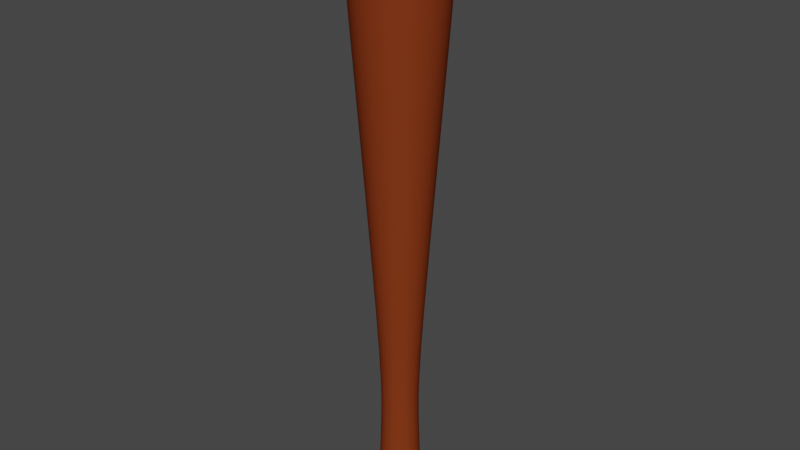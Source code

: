 # Source: bonk_bat.blend  (saved by Blender 3.6.11; exported with 4.5.12 LTS)
import bpy
from mathutils import Matrix  # noqa: F401  (used for matrix-valued properties, if any)

bpy.ops.wm.read_factory_settings(use_empty=True)
scene = bpy.context.scene
scene.name = 'Scene'

# ---- collections
col_collection = bpy.data.collections.new('Collection'); scene.collection.children.link(col_collection)

# ---- materials (node trees are filled in below, after node groups)
mat_material_001 = bpy.data.materials.new('Material.001')
mat_material_001.use_transparent_shadow = False

# ---- node groups
ng_auto_smooth = bpy.data.node_groups.new('Auto Smooth', 'GeometryNodeTree')
_s = ng_auto_smooth.interface.new_socket(name='Geometry', in_out='OUTPUT', socket_type='NodeSocketGeometry')
_s = ng_auto_smooth.interface.new_socket(name='Geometry', in_out='INPUT', socket_type='NodeSocketGeometry')
_s = ng_auto_smooth.interface.new_socket(name='Angle', in_out='INPUT', socket_type='NodeSocketFloat')
_s.subtype = 'ANGLE'
_s.min_value = 0.0
_s.max_value = 3.142
ng_auto_smooth.is_modifier = True
_N = ng_auto_smooth.nodes; _L = ng_auto_smooth.links
n0 = _N.new('NodeGroupOutput'); n0.name = 'Group Output'; n0.location = (480, -100)
n1 = _N.new('NodeGroupInput'); n1.name = 'Group Input'; n1.location = (-420, -300)
n2 = _N.new('NodeGroupInput'); n2.name = 'Group Input.001'; n2.location = (-60, -100)
n3 = _N.new('GeometryNodeSetShadeSmooth'); n3.name = 'Set Shade Smooth'; n3.location = (120, -100)
n3.domain = 'EDGE'
n4 = _N.new('GeometryNodeSetShadeSmooth'); n4.name = 'Set Shade Smooth.001'; n4.location = (300, -100)
n5 = _N.new('GeometryNodeInputMeshEdgeAngle'); n5.name = 'Edge Angle'; n5.location = (-420, -220)
n6 = _N.new('GeometryNodeInputEdgeSmooth'); n6.name = 'Is Edge Smooth'; n6.location = (-60, -160)
n7 = _N.new('GeometryNodeInputShadeSmooth'); n7.name = 'Is Face Smooth'; n7.location = (-240, -340)
n8 = _N.new('FunctionNodeBooleanMath'); n8.name = 'Boolean Math'; n8.location = (-60, -220)
n9 = _N.new('FunctionNodeCompare'); n9.name = 'Compare'; n9.location = (-240, -180)
n9.operation = 'LESS_EQUAL'
_L.new(n5.outputs[0], n9.inputs[0])
_L.new(n4.outputs[0], n0.inputs[0])
_L.new(n1.outputs[1], n9.inputs[1])
_L.new(n9.outputs[0], n8.inputs[0])
_L.new(n7.outputs[0], n8.inputs[1])
_L.new(n2.outputs[0], n3.inputs[0])
_L.new(n6.outputs[0], n3.inputs[1])
_L.new(n3.outputs[0], n4.inputs[0])
_L.new(n8.outputs[0], n3.inputs[2])
n0.is_active_output = True

# ---- material node trees
mat_material_001.use_nodes = True; mat_material_001.node_tree.nodes.clear()
_N = mat_material_001.node_tree.nodes; _L = mat_material_001.node_tree.links
n0 = _N.new('ShaderNodeBsdfPrincipled'); n0.name = 'Principled BSDF'; n0.location = (10, 300)
n0.distribution = 'GGX'
n0.subsurface_method = 'RANDOM_WALK_SKIN'
n0.inputs[0].default_value = (0.214, 0.03895, 0.01023, 1.0)
n0.inputs[2].default_value = 1.0
n0.inputs[3].default_value = 1.45
n0.inputs[11].default_value = 1.134
n0.inputs[13].default_value = 0.0
n0.inputs[27].default_value = (0.0, 0.0, 0.0, 1.0)
n0.inputs[28].default_value = 1.0
n1 = _N.new('ShaderNodeOutputMaterial'); n1.name = 'Material Output'; n1.location = (300, 300)
_L.new(n0.outputs[0], n1.inputs[0])
n1.is_active_output = True

# ---- world
world_world = bpy.data.worlds.new('World'); scene.world = world_world
world_world.use_nodes = True; world_world.node_tree.nodes.clear()
_N = world_world.node_tree.nodes; _L = world_world.node_tree.links
n0 = _N.new('ShaderNodeOutputWorld'); n0.name = 'World Output'; n0.location = (300, 300)
n1 = _N.new('ShaderNodeBackground'); n1.name = 'Background'; n1.location = (10, 300)
n1.inputs[0].default_value = (0.05088, 0.05088, 0.05088, 1.0)
_L.new(n1.outputs[0], n0.inputs[0])
n0.is_active_output = True
world_world.color = (0.05088, 0.05088, 0.05088)
world_world.use_sun_shadow = False
world_world.sun_shadow_jitter_overblur = 0.0

# ---- meshes
me_cylinder = bpy.data.meshes.new('Cylinder')
me_cylinder.from_pydata([(0.0009882, 0.3991, -4.637), (0.0009882, 0.8933, 5.925), (0.07885, 0.3914, -4.637), (0.1753, 0.8761, 5.925), (0.1537, 0.3687, -4.637), (0.3428, 0.8253, 5.925), (0.2227, 0.3319, -4.637), (0.4973, 0.7427, 5.925), (0.2832, 0.2822, -4.637), (0.6326, 0.6316, 5.925), (0.3328, 0.2217, -4.637), (0.7437, 0.4963, 5.925), (0.3697, 0.1527, -4.637), (0.8262, 0.3418, 5.925), (0.3924, 0.07786, -4.637), (0.8771, 0.1743, 5.925), (0.4001, -2.144e-09, -4.637), (0.8942, -5.115e-09, 5.925), (0.3924, -0.07786, -4.637), (0.8771, -0.1743, 5.925), (0.3697, -0.1527, -4.637), (0.8262, -0.3418, 5.925), (0.3328, -0.2217, -4.637), (0.7437, -0.4963, 5.925), (0.2832, -0.2822, -4.637), (0.6326, -0.6316, 5.925), (0.2227, -0.3319, -4.637), (0.4973, -0.7427, 5.925), (0.1537, -0.3687, -4.637), (0.3428, -0.8253, 5.925), (0.07885, -0.3914, -4.637), (0.1753, -0.8761, 5.925), (0.0009882, -0.3991, -4.637), (0.0009882, -0.8933, 5.925), (-0.07688, -0.3914, -4.637), (-0.1733, -0.8761, 5.925), (-0.1517, -0.3687, -4.637), (-0.3408, -0.8253, 5.925), (-0.2207, -0.3319, -4.637), (-0.4953, -0.7427, 5.925), (-0.2812, -0.2822, -4.637), (-0.6306, -0.6316, 5.925), (-0.3309, -0.2217, -4.637), (-0.7417, -0.4963, 5.925), (-0.3677, -0.1527, -4.637), (-0.8243, -0.3418, 5.925), (-0.3905, -0.07786, -4.824), (-0.8751, -0.1743, 5.925), (-0.3981, -2.144e-09, -4.637), (-0.8923, -5.115e-09, 5.925), (-0.3905, 0.07786, -4.637), (-0.8751, 0.1743, 5.925), (-0.3677, 0.1527, -4.637), (-0.8243, 0.3418, 5.925), (-0.3309, 0.2217, -4.637), (-0.7417, 0.4963, 5.925), (-0.2812, 0.2822, -4.637), (-0.6306, 0.6316, 5.925), (-0.2207, 0.3319, -4.637), (-0.4953, 0.7427, 5.925), (-0.1517, 0.3687, -4.637), (-0.3408, 0.8253, 5.925), (-0.07688, 0.3914, -4.637), (-0.1733, 0.8761, 5.925), (0.0009882, 0.3403, -1.913), (0.06738, 0.3338, -1.913), (0.1312, 0.3144, -1.913), (0.1901, 0.283, -1.913), (0.2416, 0.2406, -1.913), (0.284, 0.1891, -1.913), (0.3154, 0.1302, -1.913), (0.3348, 0.06639, -1.913), (0.3413, -6.361e-09, -1.913), (0.3348, -0.06639, -1.913), (0.3154, -0.1302, -1.913), (0.284, -0.1891, -1.913), (0.2416, -0.2406, -1.913), (0.1901, -0.283, -1.913), (0.1312, -0.3144, -1.913), (0.06738, -0.3338, -1.913), (0.0009882, -0.3403, -1.913), (-0.06541, -0.3338, -1.913), (-0.1292, -0.3144, -1.913), (-0.1881, -0.283, -1.913), (-0.2397, -0.2406, -1.913), (-0.282, -0.1891, -1.913), (-0.3134, -0.1302, -1.913), (-0.3328, -0.06639, -2.1), (-0.3393, -6.361e-09, -1.913), (-0.3328, 0.06639, -1.913), (-0.3134, 0.1302, -1.913), (-0.282, 0.1891, -1.913), (-0.2397, 0.2406, -1.913), (-0.1881, 0.283, -1.913), (-0.1292, 0.3144, -1.913), (-0.06541, 0.3338, -1.913), (0.06738, 0.3338, -3.172), (0.1312, 0.3144, -3.172), (0.1901, 0.283, -3.172), (0.2416, 0.2406, -3.172), (0.284, 0.1891, -3.172), (0.3154, 0.1302, -3.172), (0.3348, 0.06639, -3.172), (0.3413, -6.361e-09, -3.172), (0.3348, -0.06639, -3.172), (0.3154, -0.1302, -3.172), (0.284, -0.1891, -3.172), (0.2416, -0.2406, -3.172), (0.1901, -0.283, -3.172), (0.1312, -0.3144, -3.172), (0.06738, -0.3338, -3.172), (0.0009882, -0.3403, -3.172), (-0.06541, -0.3338, -3.172), (-0.1292, -0.3144, -3.172), (-0.1881, -0.283, -3.172), (-0.2397, -0.2406, -3.172), (-0.282, -0.1891, -3.172), (-0.3134, -0.1302, -3.172), (-0.3328, -0.06639, -3.36), (-0.3393, -6.361e-09, -3.172), (-0.3328, 0.06639, -3.172), (-0.3134, 0.1302, -3.172), (-0.282, 0.1891, -3.172), (-0.2397, 0.2406, -3.172), (-0.1881, 0.283, -3.172), (-0.1292, 0.3144, -3.172), (-0.06541, 0.3338, -3.172), (0.0009882, 0.3403, -3.172), (0.0009883, 0.4131, -4.671), (0.08158, 0.4052, -4.671), (0.1591, 0.3817, -4.671), (0.2305, 0.3435, -4.671), (0.2931, 0.2921, -4.671), (0.3445, 0.2295, -4.671), (0.3827, 0.1581, -4.671), (0.4062, 0.0806, -4.671), (0.4141, 7.203e-09, -4.671), (0.4062, -0.0806, -4.671), (0.3827, -0.1581, -4.671), (0.3445, -0.2295, -4.671), (0.2931, -0.2921, -4.671), (0.2305, -0.3435, -4.671), (0.1591, -0.3817, -4.671), (0.08158, -0.4052, -4.671), (0.0009883, -0.4131, -4.671), (-0.07961, -0.4052, -4.671), (-0.1571, -0.3817, -4.671), (-0.2285, -0.3435, -4.671), (-0.2911, -0.2921, -4.671), (-0.3425, -0.2295, -4.671), (-0.3807, -0.1581, -4.671), (-0.5096, -0.0806, -4.859), (-0.4121, 7.203e-09, -4.671), (-0.4042, 0.0806, -4.671), (-0.3807, 0.1581, -4.671), (-0.3425, 0.2295, -4.671), (-0.2911, 0.2921, -4.671), (-0.2285, 0.3435, -4.671), (-0.1571, 0.3817, -4.671), (-0.07961, 0.4052, -4.671), (0.0009883, 0.4131, -4.803), (0.08158, 0.4052, -4.803), (0.1591, 0.3817, -4.803), (0.2305, 0.3435, -4.803), (0.2931, 0.2921, -4.803), (0.3445, 0.2295, -4.803), (0.3827, 0.1581, -4.803), (0.4062, 0.0806, -4.803), (0.4141, 7.203e-09, -4.803), (0.4062, -0.0806, -4.803), (0.3827, -0.1581, -4.803), (0.3445, -0.2295, -4.803), (0.2931, -0.2921, -4.803), (0.2305, -0.3435, -4.803), (0.1591, -0.3817, -4.803), (0.08158, -0.4052, -4.803), (0.0009883, -0.4131, -4.803), (-0.07961, -0.4052, -4.803), (-0.1571, -0.3817, -4.803), (-0.2285, -0.3435, -4.803), (-0.2911, -0.2921, -4.803), (-0.3425, -0.2295, -4.803), (-0.3807, -0.1581, -4.803), (-0.5096, -0.0806, -4.991), (-0.4121, 7.203e-09, -4.803), (-0.4042, 0.0806, -4.803), (-0.3807, 0.1581, -4.803), (-0.3425, 0.2295, -4.803), (-0.2911, 0.2921, -4.803), (-0.2285, 0.3435, -4.803), (-0.1571, 0.3817, -4.803), (-0.07961, 0.4052, -4.803), (0.0009883, 0.3503, -4.837), (0.06934, 0.3436, -4.837), (0.1351, 0.3237, -4.837), (0.1956, 0.2913, -4.837), (0.2487, 0.2477, -4.837), (0.2923, 0.1946, -4.837), (0.3247, 0.1341, -4.837), (0.3446, 0.06835, -4.837), (0.3513, 6.643e-09, -4.837), (0.3446, -0.06835, -4.837), (0.3247, -0.1341, -4.837), (0.2923, -0.1946, -4.837), (0.2487, -0.2477, -4.837), (0.1956, -0.2913, -4.837), (0.1351, -0.3237, -4.837), (0.06934, -0.3436, -4.837), (0.0009883, -0.3503, -4.837), (-0.06736, -0.3436, -4.837), (-0.1331, -0.3237, -4.837), (-0.1937, -0.2913, -4.837), (-0.2467, -0.2477, -4.837), (-0.2903, -0.1946, -4.837), (-0.3227, -0.1341, -4.837), (-0.448, -0.06835, -5.025), (-0.3494, 6.643e-09, -4.837), (-0.3426, 0.06835, -4.837), (-0.3227, 0.1341, -4.837), (-0.2903, 0.1946, -4.837), (-0.2467, 0.2477, -4.837), (-0.1937, 0.2913, -4.837), (-0.1331, 0.3237, -4.837), (-0.06736, 0.3436, -4.837), (0.0009881, 0.702, 6.241), (0.138, 0.6886, 6.241), (0.2697, 0.6486, 6.241), (0.391, 0.5837, 6.241), (0.4974, 0.4964, 6.241), (0.5847, 0.39, 6.241), (0.6496, 0.2687, 6.241), (0.6895, 0.137, 6.241), (0.703, -5.455e-09, 6.241), (0.6895, -0.137, 6.241), (0.6496, -0.2687, 6.241), (0.5847, -0.39, 6.241), (0.4974, -0.4964, 6.241), (0.391, -0.5837, 6.241), (0.2697, -0.6486, 6.241), (0.138, -0.6886, 6.241), (0.0009881, -0.702, 6.241), (-0.136, -0.6886, 6.241), (-0.2677, -0.6486, 6.241), (-0.389, -0.5837, 6.241), (-0.4954, -0.4964, 6.241), (-0.5827, -0.39, 6.241), (-0.6476, -0.2687, 6.241), (-0.6876, -0.137, 6.054), (-0.7011, -5.455e-09, 6.241), (-0.6876, 0.137, 6.241), (-0.6476, 0.2687, 6.241), (-0.5827, 0.39, 6.241), (-0.4954, 0.4964, 6.241), (-0.389, 0.5837, 6.241), (-0.2677, 0.6486, 6.241), (-0.136, 0.6886, 6.241), (0.0009881, 0.286, 6.431), (0.05678, 0.2805, 6.431), (0.1104, 0.2642, 6.431), (0.1599, 0.2378, 6.431), (0.2032, 0.2022, 6.431), (0.2388, 0.1589, 6.431), (0.2652, 0.1094, 6.431), (0.2815, 0.05579, 6.431), (0.287, -5.092e-09, 6.431), (0.2815, -0.05579, 6.431), (0.2652, -0.1094, 6.431), (0.2388, -0.1589, 6.431), (0.2032, -0.2022, 6.431), (0.1599, -0.2378, 6.431), (0.1104, -0.2642, 6.431), (0.05678, -0.2805, 6.431), (0.0009881, -0.286, 6.431), (-0.0548, -0.2805, 6.431), (-0.1084, -0.2642, 6.431), (-0.1579, -0.2378, 6.431), (-0.2012, -0.2022, 6.431), (-0.2368, -0.1589, 6.431), (-0.2632, -0.1094, 6.431), (-0.2795, -0.05579, 6.243), (-0.285, -5.092e-09, 6.431), (-0.2795, 0.05579, 6.431), (-0.2632, 0.1094, 6.431), (-0.2368, 0.1589, 6.431), (-0.2012, 0.2022, 6.431), (-0.1579, 0.2378, 6.431), (-0.1084, 0.2642, 6.431), (-0.0548, 0.2805, 6.431), (0.0009882, 0.8977, 5.49), (0.1761, 0.8805, 5.49), (0.3445, 0.8294, 5.49), (0.4997, 0.7464, 5.49), (0.6358, 0.6348, 5.49), (0.7474, 0.4987, 5.49), (0.8304, 0.3435, 5.49), (0.8814, 0.1751, 5.49), (0.8987, -4.506e-09, 5.49), (0.8814, -0.1751, 5.49), (0.8304, -0.3435, 5.49), (0.7474, -0.4987, 5.49), (0.6358, -0.6348, 5.49), (0.4997, -0.7464, 5.49), (0.3445, -0.8294, 5.49), (0.1761, -0.8805, 5.49), (0.0009882, -0.8977, 5.49), (-0.1741, -0.8805, 5.49), (-0.3425, -0.8294, 5.49), (-0.4977, -0.7464, 5.49), (-0.6338, -0.6348, 5.49), (-0.7454, -0.4987, 5.49), (-0.8284, -0.3435, 5.49), (-0.8795, -0.1751, 5.302), (-0.8967, -4.506e-09, 5.49), (-0.8795, 0.1751, 5.49), (-0.8284, 0.3435, 5.49), (-0.7454, 0.4987, 5.49), (-0.6338, 0.6348, 5.49), (-0.4977, 0.7464, 5.49), (-0.3425, 0.8294, 5.49), (-0.1741, 0.8805, 5.49)], [], [(288, 1, 3, 289), (289, 3, 5, 290), (290, 5, 7, 291), (291, 7, 9, 292), (292, 9, 11, 293), (293, 11, 13, 294), (294, 13, 15, 295), (295, 15, 17, 296), (296, 17, 19, 297), (297, 19, 21, 298), (298, 21, 23, 299), (299, 23, 25, 300), (300, 25, 27, 301), (301, 27, 29, 302), (302, 29, 31, 303), (303, 31, 33, 304), (304, 33, 35, 305), (305, 35, 37, 306), (306, 37, 39, 307), (307, 39, 41, 308), (308, 41, 43, 309), (309, 43, 45, 310), (310, 45, 47, 311), (311, 47, 49, 312), (312, 49, 51, 313), (313, 51, 53, 314), (314, 53, 55, 315), (315, 55, 57, 316), (316, 57, 59, 317), (317, 59, 61, 318), (11, 9, 228, 229), (318, 61, 63, 319), (319, 63, 1, 288), (6, 8, 132, 131), (126, 95, 64, 127), (125, 94, 95, 126), (124, 93, 94, 125), (123, 92, 93, 124), (122, 91, 92, 123), (121, 90, 91, 122), (120, 89, 90, 121), (119, 88, 89, 120), (118, 87, 88, 119), (117, 86, 87, 118), (116, 85, 86, 117), (115, 84, 85, 116), (114, 83, 84, 115), (113, 82, 83, 114), (112, 81, 82, 113), (111, 80, 81, 112), (110, 79, 80, 111), (109, 78, 79, 110), (108, 77, 78, 109), (107, 76, 77, 108), (106, 75, 76, 107), (105, 74, 75, 106), (104, 73, 74, 105), (103, 72, 73, 104), (102, 71, 72, 103), (101, 70, 71, 102), (100, 69, 70, 101), (99, 68, 69, 100), (98, 67, 68, 99), (97, 66, 67, 98), (96, 65, 66, 97), (127, 64, 65, 96), (0, 127, 96, 2), (2, 96, 97, 4), (4, 97, 98, 6), (6, 98, 99, 8), (8, 99, 100, 10), (10, 100, 101, 12), (12, 101, 102, 14), (14, 102, 103, 16), (16, 103, 104, 18), (18, 104, 105, 20), (20, 105, 106, 22), (22, 106, 107, 24), (24, 107, 108, 26), (26, 108, 109, 28), (28, 109, 110, 30), (30, 110, 111, 32), (32, 111, 112, 34), (34, 112, 113, 36), (36, 113, 114, 38), (38, 114, 115, 40), (40, 115, 116, 42), (42, 116, 117, 44), (44, 117, 118, 46), (46, 118, 119, 48), (48, 119, 120, 50), (50, 120, 121, 52), (52, 121, 122, 54), (54, 122, 123, 56), (56, 123, 124, 58), (58, 124, 125, 60), (60, 125, 126, 62), (62, 126, 127, 0), (128, 129, 161, 160), (24, 26, 141, 140), (42, 44, 150, 149), (60, 62, 159, 158), (16, 18, 137, 136), (34, 36, 146, 145), (52, 54, 155, 154), (8, 10, 133, 132), (26, 28, 142, 141), (44, 46, 151, 150), (0, 2, 129, 128), (62, 0, 128, 159), (18, 20, 138, 137), (36, 38, 147, 146), (54, 56, 156, 155), (10, 12, 134, 133), (28, 30, 143, 142), (46, 48, 152, 151), (2, 4, 130, 129), (20, 22, 139, 138), (38, 40, 148, 147), (56, 58, 157, 156), (12, 14, 135, 134), (30, 32, 144, 143), (48, 50, 153, 152), (4, 6, 131, 130), (22, 24, 140, 139), (40, 42, 149, 148), (58, 60, 158, 157), (14, 16, 136, 135), (32, 34, 145, 144), (50, 52, 154, 153), (163, 164, 196, 195), (155, 156, 188, 187), (142, 143, 175, 174), (129, 130, 162, 161), (156, 157, 189, 188), (143, 144, 176, 175), (130, 131, 163, 162), (157, 158, 190, 189), (144, 145, 177, 176), (131, 132, 164, 163), (158, 159, 191, 190), (145, 146, 178, 177), (132, 133, 165, 164), (159, 128, 160, 191), (146, 147, 179, 178), (133, 134, 166, 165), (147, 148, 180, 179), (134, 135, 167, 166), (148, 149, 181, 180), (135, 136, 168, 167), (149, 150, 182, 181), (136, 137, 169, 168), (150, 151, 183, 182), (137, 138, 170, 169), (151, 152, 184, 183), (138, 139, 171, 170), (152, 153, 185, 184), (139, 140, 172, 171), (153, 154, 186, 185), (140, 141, 173, 172), (154, 155, 187, 186), (141, 142, 174, 173), (192, 193, 194, 195, 196, 197, 198, 199, 200, 201, 202, 203, 204, 205, 206, 207, 208, 209, 210, 211, 212, 213, 214, 215, 216, 217, 218, 219, 220, 221, 222, 223), (190, 191, 223, 222), (177, 178, 210, 209), (164, 165, 197, 196), (191, 160, 192, 223), (178, 179, 211, 210), (165, 166, 198, 197), (179, 180, 212, 211), (166, 167, 199, 198), (180, 181, 213, 212), (167, 168, 200, 199), (181, 182, 214, 213), (168, 169, 201, 200), (182, 183, 215, 214), (169, 170, 202, 201), (183, 184, 216, 215), (170, 171, 203, 202), (184, 185, 217, 216), (171, 172, 204, 203), (185, 186, 218, 217), (172, 173, 205, 204), (186, 187, 219, 218), (173, 174, 206, 205), (160, 161, 193, 192), (187, 188, 220, 219), (174, 175, 207, 206), (161, 162, 194, 193), (188, 189, 221, 220), (175, 176, 208, 207), (162, 163, 195, 194), (189, 190, 222, 221), (176, 177, 209, 208), (238, 237, 269, 270), (29, 27, 237, 238), (47, 45, 246, 247), (3, 1, 224, 225), (1, 63, 255, 224), (21, 19, 233, 234), (39, 37, 242, 243), (57, 55, 251, 252), (13, 11, 229, 230), (31, 29, 238, 239), (49, 47, 247, 248), (5, 3, 225, 226), (23, 21, 234, 235), (41, 39, 243, 244), (59, 57, 252, 253), (15, 13, 230, 231), (33, 31, 239, 240), (51, 49, 248, 249), (7, 5, 226, 227), (25, 23, 235, 236), (43, 41, 244, 245), (61, 59, 253, 254), (17, 15, 231, 232), (35, 33, 240, 241), (53, 51, 249, 250), (9, 7, 227, 228), (27, 25, 236, 237), (45, 43, 245, 246), (63, 61, 254, 255), (19, 17, 232, 233), (37, 35, 241, 242), (55, 53, 250, 251), (257, 256, 287, 286, 285, 284, 283, 282, 281, 280, 279, 278, 277, 276, 275, 274, 273, 272, 271, 270, 269, 268, 267, 266, 265, 264, 263, 262, 261, 260, 259, 258), (225, 224, 256, 257), (252, 251, 283, 284), (239, 238, 270, 271), (226, 225, 257, 258), (253, 252, 284, 285), (240, 239, 271, 272), (227, 226, 258, 259), (254, 253, 285, 286), (241, 240, 272, 273), (228, 227, 259, 260), (255, 254, 286, 287), (242, 241, 273, 274), (229, 228, 260, 261), (224, 255, 287, 256), (243, 242, 274, 275), (230, 229, 261, 262), (244, 243, 275, 276), (231, 230, 262, 263), (245, 244, 276, 277), (232, 231, 263, 264), (246, 245, 277, 278), (233, 232, 264, 265), (247, 246, 278, 279), (234, 233, 265, 266), (248, 247, 279, 280), (235, 234, 266, 267), (249, 248, 280, 281), (236, 235, 267, 268), (250, 249, 281, 282), (237, 236, 268, 269), (251, 250, 282, 283), (95, 319, 288, 64), (94, 318, 319, 95), (93, 317, 318, 94), (92, 316, 317, 93), (91, 315, 316, 92), (90, 314, 315, 91), (89, 313, 314, 90), (88, 312, 313, 89), (87, 311, 312, 88), (86, 310, 311, 87), (85, 309, 310, 86), (84, 308, 309, 85), (83, 307, 308, 84), (82, 306, 307, 83), (81, 305, 306, 82), (80, 304, 305, 81), (79, 303, 304, 80), (78, 302, 303, 79), (77, 301, 302, 78), (76, 300, 301, 77), (75, 299, 300, 76), (74, 298, 299, 75), (73, 297, 298, 74), (72, 296, 297, 73), (71, 295, 296, 72), (70, 294, 295, 71), (69, 293, 294, 70), (68, 292, 293, 69), (67, 291, 292, 68), (66, 290, 291, 67), (65, 289, 290, 66), (64, 288, 289, 65)])
me_cylinder.polygons.foreach_set('use_smooth', [True] * 290)
_uv = me_cylinder.uv_layers.new(name='UVMap')
_uv.uv.foreach_set('vector', [1.0, 0.9751, 1.0, 1.0, 0.9688, 1.0, 0.9688, 0.9751, 0.9688, 0.9751, 0.9688, 1.0, 0.9375, 1.0, 0.9375, 0.9751, 0.9375, 0.9751, 0.9375, 1.0, 0.9062, 1.0, 0.9062, 0.9751, 0.9062, 0.9751, 0.9062, 1.0, 0.875, 1.0, 0.875, 0.9751, 0.875, 0.9751, 0.875, 1.0, 0.8438, 1.0, 0.8438, 0.9751, 0.8438, 0.9751, 0.8438, 1.0, 0.8125, 1.0, 0.8125, 0.9751, 0.8125, 0.9751, 0.8125, 1.0, 0.7812, 1.0, 0.7812, 0.9751, 0.7812, 0.9751, 0.7812, 1.0, 0.75, 1.0, 0.75, 0.9751, 0.75, 0.9751, 0.75, 1.0, 0.7188, 1.0, 0.7188, 0.9751, 0.7188, 0.9751, 0.7188, 1.0, 0.6875, 1.0, 0.6875, 0.9751, 0.6875, 0.9751, 0.6875, 1.0, 0.6562, 1.0, 0.6562, 0.9751, 0.6562, 0.9751, 0.6562, 1.0, 0.625, 1.0, 0.625, 0.9751, 0.625, 0.9751, 0.625, 1.0, 0.5938, 1.0, 0.5938, 0.9751, 0.5938, 0.9751, 0.5938, 1.0, 0.5625, 1.0, 0.5625, 0.9751, 0.5625, 0.9751, 0.5625, 1.0, 0.5312, 1.0, 0.5312, 0.9751, 0.5312, 0.9751, 0.5312, 1.0, 0.5, 1.0, 0.5, 0.9751, 0.5, 0.9751, 0.5, 1.0, 0.4688, 1.0, 0.4687, 0.9751, 0.4687, 0.9751, 0.4688, 1.0, 0.4375, 1.0, 0.4375, 0.9751, 0.4375, 0.9751, 0.4375, 1.0, 0.4062, 1.0, 0.4062, 0.9751, 0.4062, 0.9751, 0.4062, 1.0, 0.375, 1.0, 0.375, 0.9751, 0.375, 0.9751, 0.375, 1.0, 0.3438, 1.0, 0.3438, 0.9751, 0.3438, 0.9751, 0.3438, 1.0, 0.3125, 1.0, 0.3125, 0.9751, 0.3125, 0.9751, 0.3125, 1.0, 0.2812, 1.0, 0.2812, 0.9751, 0.2812, 0.9751, 0.2812, 1.0, 0.25, 1.0, 0.25, 0.9751, 0.25, 0.9751, 0.25, 1.0, 0.2188, 1.0, 0.2188, 0.9751, 0.2188, 0.9751, 0.2188, 1.0, 0.1875, 1.0, 0.1875, 0.9751, 0.1875, 0.9751, 0.1875, 1.0, 0.1562, 1.0, 0.1562, 0.9751, 0.1562, 0.9751, 0.1562, 1.0, 0.125, 1.0, 0.125, 0.9751, 0.125, 0.9751, 0.125, 1.0, 0.09375, 1.0, 0.09375, 0.9751, 0.09375, 0.9751, 0.09375, 1.0, 0.0625, 1.0, 0.0625, 0.9751, 0.8438, 1.0, 0.875, 1.0, 0.875, 1.0, 0.8438, 1.0, 0.0625, 0.9751, 0.0625, 1.0, 0.03125, 1.0, 0.03125, 0.9751, 0.03125, 0.9751, 0.03125, 1.0, 0.0, 1.0, 0.0, 0.9751, 0.9062, 0.5, 0.875, 0.5, 0.875, 0.5, 0.9062, 0.5, 0.03125, 0.5895, 0.03125, 0.6791, 0.0, 0.6791, 0.0, 0.5895, 0.0625, 0.5895, 0.0625, 0.6791, 0.03125, 0.6791, 0.03125, 0.5895, 0.09375, 0.5895, 0.09375, 0.6791, 0.0625, 0.6791, 0.0625, 0.5895, 0.125, 0.5895, 0.125, 0.6791, 0.09375, 0.6791, 0.09375, 0.5895, 0.1562, 0.5895, 0.1562, 0.6791, 0.125, 0.6791, 0.125, 0.5895, 0.1875, 0.5895, 0.1875, 0.6791, 0.1562, 0.6791, 0.1562, 0.5895, 0.2188, 0.5895, 0.2188, 0.6791, 0.1875, 0.6791, 0.1875, 0.5895, 0.25, 0.5895, 0.25, 0.6791, 0.2188, 0.6791, 0.2188, 0.5895, 0.2812, 0.5895, 0.2812, 0.6791, 0.25, 0.6791, 0.25, 0.5895, 0.3125, 0.5895, 0.3125, 0.6791, 0.2812, 0.6791, 0.2812, 0.5895, 0.3438, 0.5895, 0.3438, 0.6791, 0.3125, 0.6791, 0.3125, 0.5895, 0.375, 0.5895, 0.375, 0.6791, 0.3438, 0.6791, 0.3438, 0.5895, 0.4062, 0.5895, 0.4062, 0.6791, 0.375, 0.6791, 0.375, 0.5895, 0.4375, 0.5895, 0.4375, 0.6791, 0.4062, 0.6791, 0.4062, 0.5895, 0.4688, 0.5895, 0.4688, 0.6791, 0.4375, 0.6791, 0.4375, 0.5895, 0.5, 0.5895, 0.5, 0.6791, 0.4688, 0.6791, 0.4688, 0.5895, 0.5312, 0.5895, 0.5312, 0.6791, 0.5, 0.6791, 0.5, 0.5895, 0.5625, 0.5895, 0.5625, 0.6791, 0.5312, 0.6791, 0.5312, 0.5895, 0.5938, 0.5895, 0.5938, 0.6791, 0.5625, 0.6791, 0.5625, 0.5895, 0.625, 0.5895, 0.625, 0.6791, 0.5938, 0.6791, 0.5938, 0.5895, 0.6562, 0.5895, 0.6562, 0.6791, 0.625, 0.6791, 0.625, 0.5895, 0.6875, 0.5895, 0.6875, 0.6791, 0.6562, 0.6791, 0.6562, 0.5895, 0.7188, 0.5895, 0.7188, 0.6791, 0.6875, 0.6791, 0.6875, 0.5895, 0.75, 0.5895, 0.75, 0.6791, 0.7188, 0.6791, 0.7188, 0.5895, 0.7812, 0.5895, 0.7812, 0.6791, 0.75, 0.6791, 0.75, 0.5895, 0.8125, 0.5895, 0.8125, 0.6791, 0.7812, 0.6791, 0.7812, 0.5895, 0.8438, 0.5895, 0.8438, 0.6791, 0.8125, 0.6791, 0.8125, 0.5895, 0.875, 0.5895, 0.875, 0.6791, 0.8438, 0.6791, 0.8438, 0.5895, 0.9062, 0.5895, 0.9062, 0.6791, 0.875, 0.6791, 0.875, 0.5895, 0.9375, 0.5895, 0.9375, 0.6791, 0.9062, 0.6791, 0.9062, 0.5895, 0.9688, 0.5895, 0.9688, 0.6791, 0.9375, 0.6791, 0.9375, 0.5895, 1.0, 0.5895, 1.0, 0.6791, 0.9688, 0.6791, 0.9688, 0.5895, 1.0, 0.5, 1.0, 0.5895, 0.9688, 0.5895, 0.9688, 0.5, 0.9688, 0.5, 0.9688, 0.5895, 0.9375, 0.5895, 0.9375, 0.5, 0.9375, 0.5, 0.9375, 0.5895, 0.9062, 0.5895, 0.9062, 0.5, 0.9062, 0.5, 0.9062, 0.5895, 0.875, 0.5895, 0.875, 0.5, 0.875, 0.5, 0.875, 0.5895, 0.8438, 0.5895, 0.8438, 0.5, 0.8438, 0.5, 0.8438, 0.5895, 0.8125, 0.5895, 0.8125, 0.5, 0.8125, 0.5, 0.8125, 0.5895, 0.7812, 0.5895, 0.7812, 0.5, 0.7812, 0.5, 0.7812, 0.5895, 0.75, 0.5895, 0.75, 0.5, 0.75, 0.5, 0.75, 0.5895, 0.7188, 0.5895, 0.7188, 0.5, 0.7188, 0.5, 0.7188, 0.5895, 0.6875, 0.5895, 0.6875, 0.5, 0.6875, 0.5, 0.6875, 0.5895, 0.6562, 0.5895, 0.6562, 0.5, 0.6562, 0.5, 0.6562, 0.5895, 0.625, 0.5895, 0.625, 0.5, 0.625, 0.5, 0.625, 0.5895, 0.5938, 0.5895, 0.5938, 0.5, 0.5938, 0.5, 0.5938, 0.5895, 0.5625, 0.5895, 0.5625, 0.5, 0.5625, 0.5, 0.5625, 0.5895, 0.5312, 0.5895, 0.5312, 0.5, 0.5312, 0.5, 0.5312, 0.5895, 0.5, 0.5895, 0.5, 0.5, 0.5, 0.5, 0.5, 0.5895, 0.4688, 0.5895, 0.4688, 0.5, 0.4688, 0.5, 0.4688, 0.5895, 0.4375, 0.5895, 0.4375, 0.5, 0.4375, 0.5, 0.4375, 0.5895, 0.4062, 0.5895, 0.4062, 0.5, 0.4062, 0.5, 0.4062, 0.5895, 0.375, 0.5895, 0.375, 0.5, 0.375, 0.5, 0.375, 0.5895, 0.3438, 0.5895, 0.3438, 0.5, 0.3438, 0.5, 0.3438, 0.5895, 0.3125, 0.5895, 0.3125, 0.5, 0.3125, 0.5, 0.3125, 0.5895, 0.2812, 0.5895, 0.2812, 0.5, 0.2812, 0.5, 0.2812, 0.5895, 0.25, 0.5895, 0.25, 0.5, 0.25, 0.5, 0.25, 0.5895, 0.2188, 0.5895, 0.2188, 0.5, 0.2188, 0.5, 0.2188, 0.5895, 0.1875, 0.5895, 0.1875, 0.5, 0.1875, 0.5, 0.1875, 0.5895, 0.1562, 0.5895, 0.1562, 0.5, 0.1562, 0.5, 0.1562, 0.5895, 0.125, 0.5895, 0.125, 0.5, 0.125, 0.5, 0.125, 0.5895, 0.09375, 0.5895, 0.09375, 0.5, 0.09375, 0.5, 0.09375, 0.5895, 0.0625, 0.5895, 0.0625, 0.5, 0.0625, 0.5, 0.0625, 0.5895, 0.03125, 0.5895, 0.03125, 0.5, 0.03125, 0.5, 0.03125, 0.5895, 0.0, 0.5895, 0.0, 0.5, 1.0, 0.5, 0.9688, 0.5, 0.9688, 0.5, 1.0, 0.5, 0.625, 0.5, 0.5938, 0.5, 0.5938, 0.5, 0.625, 0.5, 0.3438, 0.5, 0.3125, 0.5, 0.3125, 0.5, 0.3438, 0.5, 0.0625, 0.5, 0.03125, 0.5, 0.03125, 0.5, 0.0625, 0.5, 0.75, 0.5, 0.7188, 0.5, 0.7188, 0.5, 0.75, 0.5, 0.4688, 0.5, 0.4375, 0.5, 0.4375, 0.5, 0.4688, 0.5, 0.1875, 0.5, 0.1562, 0.5, 0.1562, 0.5, 0.1875, 0.5, 0.875, 0.5, 0.8438, 0.5, 0.8438, 0.5, 0.875, 0.5, 0.5938, 0.5, 0.5625, 0.5, 0.5625, 0.5, 0.5938, 0.5, 0.3125, 0.5, 0.2812, 0.5, 0.2812, 0.5, 0.3125, 0.5, 1.0, 0.5, 0.9688, 0.5, 0.9688, 0.5, 1.0, 0.5, 0.03125, 0.5, 0.0, 0.5, 0.0, 0.5, 0.03125, 0.5, 0.7188, 0.5, 0.6875, 0.5, 0.6875, 0.5, 0.7188, 0.5, 0.4375, 0.5, 0.4062, 0.5, 0.4062, 0.5, 0.4375, 0.5, 0.1562, 0.5, 0.125, 0.5, 0.125, 0.5, 0.1562, 0.5, 0.8438, 0.5, 0.8125, 0.5, 0.8125, 0.5, 0.8438, 0.5, 0.5625, 0.5, 0.5312, 0.5, 0.5312, 0.5, 0.5625, 0.5, 0.2812, 0.5, 0.25, 0.5, 0.25, 0.5, 0.2812, 0.5, 0.9688, 0.5, 0.9375, 0.5, 0.9375, 0.5, 0.9688, 0.5, 0.6875, 0.5, 0.6562, 0.5, 0.6562, 0.5, 0.6875, 0.5, 0.4062, 0.5, 0.375, 0.5, 0.375, 0.5, 0.4062, 0.5, 0.125, 0.5, 0.09375, 0.5, 0.09375, 0.5, 0.125, 0.5, 0.8125, 0.5, 0.7812, 0.5, 0.7812, 0.5, 0.8125, 0.5, 0.5312, 0.5, 0.5, 0.5, 0.5, 0.5, 0.5312, 0.5, 0.25, 0.5, 0.2188, 0.5, 0.2188, 0.5, 0.25, 0.5, 0.9375, 0.5, 0.9062, 0.5, 0.9062, 0.5, 0.9375, 0.5, 0.6562, 0.5, 0.625, 0.5, 0.625, 0.5, 0.6562, 0.5, 0.375, 0.5, 0.3438, 0.5, 0.3438, 0.5, 0.375, 0.5, 0.09375, 0.5, 0.0625, 0.5, 0.0625, 0.5, 0.09375, 0.5, 0.7812, 0.5, 0.75, 0.5, 0.75, 0.5, 0.7812, 0.5, 0.5, 0.5, 0.4688, 0.5, 0.4688, 0.5, 0.5, 0.5, 0.2188, 0.5, 0.1875, 0.5, 0.1875, 0.5, 0.2188, 0.5, 0.9062, 0.5, 0.875, 0.5, 0.875, 0.5, 0.9062, 0.5, 0.1562, 0.5, 0.125, 0.5, 0.125, 0.5, 0.1562, 0.5, 0.5625, 0.5, 0.5312, 0.5, 0.5312, 0.5, 0.5625, 0.5, 0.9688, 0.5, 0.9375, 0.5, 0.9375, 0.5, 0.9688, 0.5, 0.125, 0.5, 0.09375, 0.5, 0.09375, 0.5, 0.125, 0.5, 0.5312, 0.5, 0.5, 0.5, 0.5, 0.5, 0.5312, 0.5, 0.9375, 0.5, 0.9062, 0.5, 0.9062, 0.5, 0.9375, 0.5, 0.09375, 0.5, 0.0625, 0.5, 0.0625, 0.5, 0.09375, 0.5, 0.5, 0.5, 0.4688, 0.5, 0.4688, 0.5, 0.5, 0.5, 0.9062, 0.5, 0.875, 0.5, 0.875, 0.5, 0.9062, 0.5, 0.0625, 0.5, 0.03125, 0.5, 0.03125, 0.5, 0.0625, 0.5, 0.4688, 0.5, 0.4375, 0.5, 0.4375, 0.5, 0.4688, 0.5, 0.875, 0.5, 0.8438, 0.5, 0.8438, 0.5, 0.875, 0.5, 0.03125, 0.5, 0.0, 0.5, 0.0, 0.5, 0.03125, 0.5, 0.4375, 0.5, 0.4062, 0.5, 0.4062, 0.5, 0.4375, 0.5, 0.8438, 0.5, 0.8125, 0.5, 0.8125, 0.5, 0.8438, 0.5, 0.4062, 0.5, 0.375, 0.5, 0.375, 0.5, 0.4062, 0.5, 0.8125, 0.5, 0.7812, 0.5, 0.7812, 0.5, 0.8125, 0.5, 0.375, 0.5, 0.3438, 0.5, 0.3438, 0.5, 0.375, 0.5, 0.7812, 0.5, 0.75, 0.5, 0.75, 0.5, 0.7812, 0.5, 0.3438, 0.5, 0.3125, 0.5, 0.3125, 0.5, 0.3438, 0.5, 0.75, 0.5, 0.7188, 0.5, 0.7188, 0.5, 0.75, 0.5, 0.3125, 0.5, 0.2812, 0.5, 0.2812, 0.5, 0.3125, 0.5, 0.7188, 0.5, 0.6875, 0.5, 0.6875, 0.5, 0.7188, 0.5, 0.2812, 0.5, 0.25, 0.5, 0.25, 0.5, 0.2812, 0.5, 0.6875, 0.5, 0.6562, 0.5, 0.6562, 0.5, 0.6875, 0.5, 0.25, 0.5, 0.2188, 0.5, 0.2188, 0.5, 0.25, 0.5, 0.6562, 0.5, 0.625, 0.5, 0.625, 0.5, 0.6562, 0.5, 0.2188, 0.5, 0.1875, 0.5, 0.1875, 0.5, 0.2188, 0.5, 0.625, 0.5, 0.5938, 0.5, 0.5938, 0.5, 0.625, 0.5, 0.1875, 0.5, 0.1562, 0.5, 0.1562, 0.5, 0.1875, 0.5, 0.5938, 0.5, 0.5625, 0.5, 0.5625, 0.5, 0.5938, 0.5, 0.75, 0.49, 0.7968, 0.4854, 0.8418, 0.4717, 0.8833, 0.4496, 0.9197, 0.4197, 0.9496, 0.3833, 0.9717, 0.3418, 0.9854, 0.2968, 0.99, 0.25, 0.9854, 0.2032, 0.9717, 0.1582, 0.9496, 0.1167, 0.9197, 0.08029, 0.8833, 0.05045, 0.8418, 0.02827, 0.7968, 0.01461, 0.75, 0.01, 0.7032, 0.01461, 0.6582, 0.02827, 0.6167, 0.05045, 0.5803, 0.08029, 0.5504, 0.1167, 0.5283, 0.1582, 0.5146, 0.2032, 0.51, 0.25, 0.5146, 0.2968, 0.5283, 0.3418, 0.5504, 0.3833, 0.5803, 0.4197, 0.6167, 0.4496, 0.6582, 0.4717, 0.7032, 0.4854, 0.0625, 0.5, 0.03125, 0.5, 0.03125, 0.5, 0.0625, 0.5, 0.4688, 0.5, 0.4375, 0.5, 0.4375, 0.5, 0.4688, 0.5, 0.875, 0.5, 0.8438, 0.5, 0.8438, 0.5, 0.875, 0.5, 0.03125, 0.5, 0.0, 0.5, 0.0, 0.5, 0.03125, 0.5, 0.4375, 0.5, 0.4062, 0.5, 0.4062, 0.5, 0.4375, 0.5, 0.8438, 0.5, 0.8125, 0.5, 0.8125, 0.5, 0.8438, 0.5, 0.4062, 0.5, 0.375, 0.5, 0.375, 0.5, 0.4062, 0.5, 0.8125, 0.5, 0.7812, 0.5, 0.7812, 0.5, 0.8125, 0.5, 0.375, 0.5, 0.3438, 0.5, 0.3438, 0.5, 0.375, 0.5, 0.7812, 0.5, 0.75, 0.5, 0.75, 0.5, 0.7812, 0.5, 0.3438, 0.5, 0.3125, 0.5, 0.3125, 0.5, 0.3438, 0.5, 0.75, 0.5, 0.7188, 0.5, 0.7188, 0.5, 0.75, 0.5, 0.3125, 0.5, 0.2812, 0.5, 0.2812, 0.5, 0.3125, 0.5, 0.7188, 0.5, 0.6875, 0.5, 0.6875, 0.5, 0.7188, 0.5, 0.2812, 0.5, 0.25, 0.5, 0.25, 0.5, 0.2812, 0.5, 0.6875, 0.5, 0.6562, 0.5, 0.6562, 0.5, 0.6875, 0.5, 0.25, 0.5, 0.2188, 0.5, 0.2188, 0.5, 0.25, 0.5, 0.6562, 0.5, 0.625, 0.5, 0.625, 0.5, 0.6562, 0.5, 0.2188, 0.5, 0.1875, 0.5, 0.1875, 0.5, 0.2188, 0.5, 0.625, 0.5, 0.5938, 0.5, 0.5938, 0.5, 0.625, 0.5, 0.1875, 0.5, 0.1562, 0.5, 0.1562, 0.5, 0.1875, 0.5, 0.5938, 0.5, 0.5625, 0.5, 0.5625, 0.5, 0.5938, 0.5, 1.0, 0.5, 0.9688, 0.5, 0.9688, 0.5, 1.0, 0.5, 0.1562, 0.5, 0.125, 0.5, 0.125, 0.5, 0.1562, 0.5, 0.5625, 0.5, 0.5312, 0.5, 0.5312, 0.5, 0.5625, 0.5, 0.9688, 0.5, 0.9375, 0.5, 0.9375, 0.5, 0.9688, 0.5, 0.125, 0.5, 0.09375, 0.5, 0.09375, 0.5, 0.125, 0.5, 0.5312, 0.5, 0.5, 0.5, 0.5, 0.5, 0.5312, 0.5, 0.9375, 0.5, 0.9062, 0.5, 0.9062, 0.5, 0.9375, 0.5, 0.09375, 0.5, 0.0625, 0.5, 0.0625, 0.5, 0.09375, 0.5, 0.5, 0.5, 0.4688, 0.5, 0.4688, 0.5, 0.5, 0.5, 0.5625, 1.0, 0.5938, 1.0, 0.5938, 1.0, 0.5625, 1.0, 0.5625, 1.0, 0.5938, 1.0, 0.5938, 1.0, 0.5625, 1.0, 0.2812, 1.0, 0.3125, 1.0, 0.3125, 1.0, 0.2812, 1.0, 0.9688, 1.0, 1.0, 1.0, 1.0, 1.0, 0.9688, 1.0, 0.0, 1.0, 0.03125, 1.0, 0.03125, 1.0, 0.0, 1.0, 0.6875, 1.0, 0.7188, 1.0, 0.7188, 1.0, 0.6875, 1.0, 0.4062, 1.0, 0.4375, 1.0, 0.4375, 1.0, 0.4062, 1.0, 0.125, 1.0, 0.1562, 1.0, 0.1562, 1.0, 0.125, 1.0, 0.8125, 1.0, 0.8438, 1.0, 0.8438, 1.0, 0.8125, 1.0, 0.5312, 1.0, 0.5625, 1.0, 0.5625, 1.0, 0.5312, 1.0, 0.25, 1.0, 0.2812, 1.0, 0.2812, 1.0, 0.25, 1.0, 0.9375, 1.0, 0.9688, 1.0, 0.9688, 1.0, 0.9375, 1.0, 0.6562, 1.0, 0.6875, 1.0, 0.6875, 1.0, 0.6562, 1.0, 0.375, 1.0, 0.4062, 1.0, 0.4062, 1.0, 0.375, 1.0, 0.09375, 1.0, 0.125, 1.0, 0.125, 1.0, 0.09375, 1.0, 0.7812, 1.0, 0.8125, 1.0, 0.8125, 1.0, 0.7812, 1.0, 0.5, 1.0, 0.5312, 1.0, 0.5312, 1.0, 0.5, 1.0, 0.2188, 1.0, 0.25, 1.0, 0.25, 1.0, 0.2188, 1.0, 0.9062, 1.0, 0.9375, 1.0, 0.9375, 1.0, 0.9062, 1.0, 0.625, 1.0, 0.6562, 1.0, 0.6562, 1.0, 0.625, 1.0, 0.3438, 1.0, 0.375, 1.0, 0.375, 1.0, 0.3438, 1.0, 0.0625, 1.0, 0.09375, 1.0, 0.09375, 1.0, 0.0625, 1.0, 0.75, 1.0, 0.7812, 1.0, 0.7812, 1.0, 0.75, 1.0, 0.4688, 1.0, 0.5, 1.0, 0.5, 1.0, 0.4688, 1.0, 0.1875, 1.0, 0.2188, 1.0, 0.2188, 1.0, 0.1875, 1.0, 0.875, 1.0, 0.9062, 1.0, 0.9062, 1.0, 0.875, 1.0, 0.5938, 1.0, 0.625, 1.0, 0.625, 1.0, 0.5938, 1.0, 0.3125, 1.0, 0.3438, 1.0, 0.3438, 1.0, 0.3125, 1.0, 0.03125, 1.0, 0.0625, 1.0, 0.0625, 1.0, 0.03125, 1.0, 0.7188, 1.0, 0.75, 1.0, 0.75, 1.0, 0.7188, 1.0, 0.4375, 1.0, 0.4688, 1.0, 0.4688, 1.0, 0.4375, 1.0, 0.1562, 1.0, 0.1875, 1.0, 0.1875, 1.0, 0.1562, 1.0, 0.2968, 0.4854, 0.25, 0.49, 0.2032, 0.4854, 0.1582, 0.4717, 0.1167, 0.4496, 0.08029, 0.4197, 0.05045, 0.3833, 0.02827, 0.3418, 0.01461, 0.2968, 0.01, 0.25, 0.01461, 0.2032, 0.02827, 0.1582, 0.05045, 0.1167, 0.08029, 0.08029, 0.1167, 0.05045, 0.1582, 0.02827, 0.2032, 0.01461, 0.25, 0.01, 0.2968, 0.01461, 0.3418, 0.02827, 0.3833, 0.05045, 0.4197, 0.08029, 0.4496, 0.1167, 0.4717, 0.1582, 0.4854, 0.2032, 0.49, 0.25, 0.4854, 0.2968, 0.4717, 0.3418, 0.4496, 0.3833, 0.4197, 0.4197, 0.3833, 0.4496, 0.3418, 0.4717, 0.9688, 1.0, 1.0, 1.0, 1.0, 1.0, 0.9688, 1.0, 0.125, 1.0, 0.1562, 1.0, 0.1562, 1.0, 0.125, 1.0, 0.5312, 1.0, 0.5625, 1.0, 0.5625, 1.0, 0.5312, 1.0, 0.9375, 1.0, 0.9688, 1.0, 0.9688, 1.0, 0.9375, 1.0, 0.09375, 1.0, 0.125, 1.0, 0.125, 1.0, 0.09375, 1.0, 0.5, 1.0, 0.5312, 1.0, 0.5312, 1.0, 0.5, 1.0, 0.9062, 1.0, 0.9375, 1.0, 0.9375, 1.0, 0.9062, 1.0, 0.0625, 1.0, 0.09375, 1.0, 0.09375, 1.0, 0.0625, 1.0, 0.4688, 1.0, 0.5, 1.0, 0.5, 1.0, 0.4688, 1.0, 0.875, 1.0, 0.9062, 1.0, 0.9062, 1.0, 0.875, 1.0, 0.03125, 1.0, 0.0625, 1.0, 0.0625, 1.0, 0.03125, 1.0, 0.4375, 1.0, 0.4688, 1.0, 0.4688, 1.0, 0.4375, 1.0, 0.8438, 1.0, 0.875, 1.0, 0.875, 1.0, 0.8438, 1.0, 0.0, 1.0, 0.03125, 1.0, 0.03125, 1.0, 0.0, 1.0, 0.4062, 1.0, 0.4375, 1.0, 0.4375, 1.0, 0.4062, 1.0, 0.8125, 1.0, 0.8438, 1.0, 0.8438, 1.0, 0.8125, 1.0, 0.375, 1.0, 0.4062, 1.0, 0.4062, 1.0, 0.375, 1.0, 0.7812, 1.0, 0.8125, 1.0, 0.8125, 1.0, 0.7812, 1.0, 0.3438, 1.0, 0.375, 1.0, 0.375, 1.0, 0.3438, 1.0, 0.75, 1.0, 0.7812, 1.0, 0.7812, 1.0, 0.75, 1.0, 0.3125, 1.0, 0.3438, 1.0, 0.3438, 1.0, 0.3125, 1.0, 0.7188, 1.0, 0.75, 1.0, 0.75, 1.0, 0.7188, 1.0, 0.2812, 1.0, 0.3125, 1.0, 0.3125, 1.0, 0.2812, 1.0, 0.6875, 1.0, 0.7188, 1.0, 0.7188, 1.0, 0.6875, 1.0, 0.25, 1.0, 0.2812, 1.0, 0.2812, 1.0, 0.25, 1.0, 0.6562, 1.0, 0.6875, 1.0, 0.6875, 1.0, 0.6562, 1.0, 0.2188, 1.0, 0.25, 1.0, 0.25, 1.0, 0.2188, 1.0, 0.625, 1.0, 0.6562, 1.0, 0.6562, 1.0, 0.625, 1.0, 0.1875, 1.0, 0.2188, 1.0, 0.2188, 1.0, 0.1875, 1.0, 0.5938, 1.0, 0.625, 1.0, 0.625, 1.0, 0.5938, 1.0, 0.1562, 1.0, 0.1875, 1.0, 0.1875, 1.0, 0.1562, 1.0, 0.03125, 0.6791, 0.03125, 0.9751, 0.0, 0.9751, 0.0, 0.6791, 0.0625, 0.6791, 0.0625, 0.9751, 0.03125, 0.9751, 0.03125, 0.6791, 0.09375, 0.6791, 0.09375, 0.9751, 0.0625, 0.9751, 0.0625, 0.6791, 0.125, 0.6791, 0.125, 0.9751, 0.09375, 0.9751, 0.09375, 0.6791, 0.1562, 0.6791, 0.1562, 0.9751, 0.125, 0.9751, 0.125, 0.6791, 0.1875, 0.6791, 0.1875, 0.9751, 0.1562, 0.9751, 0.1562, 0.6791, 0.2188, 0.6791, 0.2188, 0.9751, 0.1875, 0.9751, 0.1875, 0.6791, 0.25, 0.6791, 0.25, 0.9751, 0.2188, 0.9751, 0.2188, 0.6791, 0.2812, 0.6791, 0.2812, 0.9751, 0.25, 0.9751, 0.25, 0.6791, 0.3125, 0.6791, 0.3125, 0.9751, 0.2812, 0.9751, 0.2812, 0.6791, 0.3438, 0.6791, 0.3438, 0.9751, 0.3125, 0.9751, 0.3125, 0.6791, 0.375, 0.6791, 0.375, 0.9751, 0.3438, 0.9751, 0.3438, 0.6791, 0.4062, 0.6791, 0.4062, 0.9751, 0.375, 0.9751, 0.375, 0.6791, 0.4375, 0.6791, 0.4375, 0.9751, 0.4062, 0.9751, 0.4062, 0.6791, 0.4688, 0.6791, 0.4687, 0.9751, 0.4375, 0.9751, 0.4375, 0.6791, 0.5, 0.6791, 0.5, 0.9751, 0.4687, 0.9751, 0.4688, 0.6791, 0.5312, 0.6791, 0.5312, 0.9751, 0.5, 0.9751, 0.5, 0.6791, 0.5625, 0.6791, 0.5625, 0.9751, 0.5312, 0.9751, 0.5312, 0.6791, 0.5938, 0.6791, 0.5938, 0.9751, 0.5625, 0.9751, 0.5625, 0.6791, 0.625, 0.6791, 0.625, 0.9751, 0.5938, 0.9751, 0.5938, 0.6791, 0.6562, 0.6791, 0.6562, 0.9751, 0.625, 0.9751, 0.625, 0.6791, 0.6875, 0.6791, 0.6875, 0.9751, 0.6562, 0.9751, 0.6562, 0.6791, 0.7188, 0.6791, 0.7188, 0.9751, 0.6875, 0.9751, 0.6875, 0.6791, 0.75, 0.6791, 0.75, 0.9751, 0.7188, 0.9751, 0.7188, 0.6791, 0.7812, 0.6791, 0.7812, 0.9751, 0.75, 0.9751, 0.75, 0.6791, 0.8125, 0.6791, 0.8125, 0.9751, 0.7812, 0.9751, 0.7812, 0.6791, 0.8438, 0.6791, 0.8438, 0.9751, 0.8125, 0.9751, 0.8125, 0.6791, 0.875, 0.6791, 0.875, 0.9751, 0.8438, 0.9751, 0.8438, 0.6791, 0.9062, 0.6791, 0.9062, 0.9751, 0.875, 0.9751, 0.875, 0.6791, 0.9375, 0.6791, 0.9375, 0.9751, 0.9062, 0.9751, 0.9062, 0.6791, 0.9688, 0.6791, 0.9688, 0.9751, 0.9375, 0.9751, 0.9375, 0.6791, 1.0, 0.6791, 1.0, 0.9751, 0.9688, 0.9751, 0.9688, 0.6791])
me_cylinder.materials.append(mat_material_001)
me_cylinder.update()

# ---- objects
ob_cylinder = bpy.data.objects.new('Cylinder', me_cylinder)

# ---- transforms, parenting, visibility, modifiers, constraints
ob_cylinder.location = (-0.0009882, 6.706e-09, -0.04947)
_m = ob_cylinder.modifiers.new('Subdivision', 'SUBSURF')
_m = ob_cylinder.modifiers.new('Auto Smooth', 'NODES')
_m.node_group = ng_auto_smooth
_gi = [s.identifier for s in ng_auto_smooth.interface.items_tree if s.item_type == 'SOCKET' and s.in_out == 'INPUT']
_m[_gi[1]] = 0.5236  # Angle

# ---- collection membership
col_collection.objects.link(ob_cylinder)

# ---- scene / render settings (as saved in the file)
scene.frame_start = 1; scene.frame_end = 250; scene.frame_set(19)
scene.render.engine = 'BLENDER_EEVEE_NEXT'
scene.cycles.sampling_pattern = 'TABULATED_SOBOL'
scene.view_settings.view_transform = 'Filmic'
bpy.context.view_layer.update()

# ---- added for rendering (the .blend has no active camera and no usable light): camera, sun
cam_auto = bpy.data.cameras.new('AutoCamera')
cam_auto.lens = 50.0
cam_auto.sensor_width = 36.0
cam_auto.clip_end = 1000.0
ob_auto_camera = bpy.data.objects.new('AutoCamera', cam_auto)
scene.collection.objects.link(ob_auto_camera)
ob_auto_camera.location = (10.7547, -12.9057, 9.29634)
ob_auto_camera.rotation_euler = (1.09748, -7.21219e-08, 0.694738)
scene.camera = ob_auto_camera
light_auto_sun = bpy.data.lights.new('AutoSun', 'SUN')
light_auto_sun.energy = 3.0
light_auto_sun.angle = 0.0523599
ob_auto_sun = bpy.data.objects.new('AutoSun', light_auto_sun)
scene.collection.objects.link(ob_auto_sun)
ob_auto_sun.rotation_euler = (0.872665, 0.174533, 0.523599)
bpy.context.view_layer.update()
